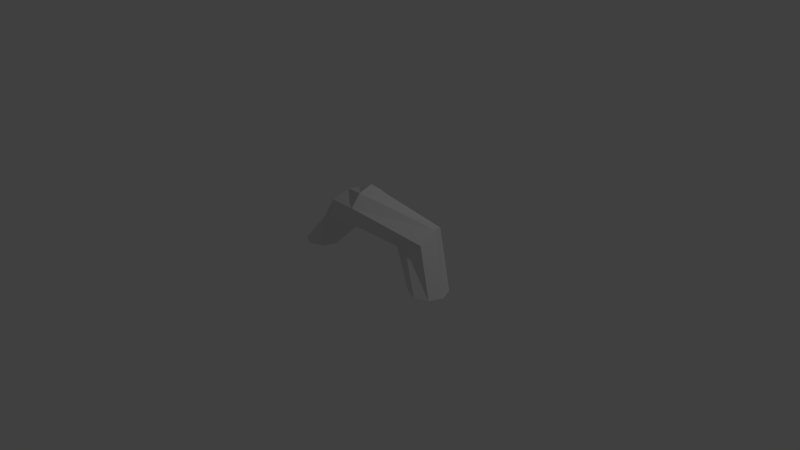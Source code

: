 # Source: root.blend  (saved by Blender 2.74.0; exported with 4.5.12 LTS)
import bpy
from mathutils import Matrix  # noqa: F401  (used for matrix-valued properties, if any)

bpy.ops.wm.read_factory_settings(use_empty=True)
scene = bpy.context.scene
scene.name = 'Scene'

# ---- collections
col_collection_1 = bpy.data.collections.new('Collection 1'); scene.collection.children.link(col_collection_1)

# ---- world
world_world = bpy.data.worlds.new('World'); scene.world = world_world
world_world.color = (0.05088, 0.05088, 0.05088)
world_world.use_sun_shadow = False
world_world.sun_shadow_jitter_overblur = 0.0
world_world.cycles.sampling_method = 'MANUAL'
world_world.cycles.sample_map_resolution = 256

# ---- cameras
cam_camera = bpy.data.cameras.new('Camera')
cam_camera.clip_end = 100.0
cam_camera.lens = 35.0
cam_camera.sensor_width = 32.0
cam_camera.sensor_height = 18.0
cam_camera.ortho_scale = 7.314
cam_camera.dof.focus_distance = 0.0
cam_camera.dof.aperture_fstop = 128.0

# ---- lights
light_lamp = bpy.data.lights.new('Lamp', 'POINT')
light_lamp.transmission_factor = 0.0
light_lamp.cutoff_distance = 30.0
light_lamp.energy = 100.0
light_lamp.shadow_buffer_clip_start = 1.001
light_lamp.shadow_soft_size = 0.1
light_lamp.shadow_maximum_resolution = 0.006
light_lamp.use_absolute_resolution = True
light_lamp.cycles.use_multiple_importance_sampling = False

# ---- meshes
me_torus_001 = bpy.data.meshes.new('Torus.001')
me_torus_001.from_pydata([(1.25, -0.1212, 5.3e-09), (1.177, -0.1212, 0.1768), (1.0, -0.1212, 0.25), (0.8232, -0.1212, 0.1768), (0.75, -0.1212, 5.3e-09), (0.8232, -0.1212, -0.1768), (1.0, -0.1212, -0.25), (1.177, -0.1212, -0.1768), (0.9635, 0.6364, -0.1447), (0.9394, 0.501, 0.08051), (0.677, 0.4391, 0.09996), (0.4677, 0.2984, 0.02268), (0.3771, 0.2393, -0.156), (0.4582, 0.2966, -0.3313), (0.6636, 0.4366, -0.4007), (0.8729, 0.5774, -0.3234), (-0.01114, 0.916, 0.191), (0.006884, 0.7672, 0.3423), (0.02304, 0.5462, 0.3333), (0.02498, 0.4285, 0.1819), (0.01157, 0.483, -0.02335), (-0.009336, 0.6779, -0.1622), (-0.02261, 0.8528, -0.1657), (-0.02455, 0.9705, -0.01422), (-0.6748, 0.6209, -0.3691), (-0.6862, 0.6481, -0.1881), (-0.6625, 0.5853, 0.09361), (-0.5869, 0.4112, 0.1977), (-0.5124, 0.2731, 0.05152), (-0.4825, 0.2171, -0.2535), (-0.5216, 0.3061, -0.4183), (-0.6013, 0.4734, -0.4662), (-1.25, -0.1212, 5.3e-09), (-1.177, -0.1212, 0.1768), (-1.0, -0.1212, 0.25), (-0.8232, -0.1212, 0.1768), (-0.75, -0.1212, 5.3e-09), (-0.8232, -0.1212, -0.1768), (-1.0, -0.1212, -0.25), (-1.177, -0.1212, -0.1768)], [], [(0, 8, 9, 1), (1, 9, 10, 2), (2, 10, 11, 3), (3, 11, 12, 4), (4, 12, 13, 5), (5, 13, 14, 6), (6, 14, 15, 7), (0, 7, 15, 8), (8, 16, 17, 9), (9, 17, 18, 10), (10, 18, 19, 11), (11, 19, 20, 12), (12, 20, 21, 13), (13, 21, 22, 14), (14, 22, 23, 15), (15, 23, 16, 8), (16, 24, 25, 17), (17, 25, 26, 18), (18, 26, 27, 19), (19, 27, 28, 20), (20, 28, 29, 21), (21, 29, 30, 22), (22, 30, 31, 23), (23, 31, 24, 16), (24, 32, 33, 25), (25, 33, 34, 26), (26, 34, 35, 27), (27, 35, 36, 28), (28, 36, 37, 29), (29, 37, 38, 30), (30, 38, 39, 31), (31, 39, 32, 24)])
me_torus_001.use_remesh_preserve_volume = False
me_torus_001.use_remesh_preserve_attributes = False
me_torus_001.use_mirror_vertex_groups = False
me_torus_001.update()

# ---- objects
ob_torus_001 = bpy.data.objects.new('Torus.001', me_torus_001)
ob_lamp = bpy.data.objects.new('Lamp', light_lamp)
ob_camera = bpy.data.objects.new('Camera', cam_camera)

# ---- transforms, parenting, visibility, modifiers, constraints
ob_torus_001.location = (0.0, 0.0, 0.0)
ob_torus_001.rotation_euler = (1.571, -0.0, 0.0)
ob_torus_001.lineart.crease_threshold = 0.0
ob_lamp.location = (4.076, 1.005, 5.904)
ob_lamp.rotation_euler = (0.6503, 0.05522, 1.866)
ob_lamp.lock_rotations_4d = False
ob_lamp.empty_display_type = 'ARROWS'
ob_lamp.color = (0.0, 0.0, 0.0, 0.0)
ob_lamp.lineart.crease_threshold = 0.0
ob_camera.location = (7.481, -6.508, 5.344)
ob_camera.rotation_euler = (1.109, 0.01082, 0.8149)
ob_camera.lock_rotations_4d = False
ob_camera.empty_display_type = 'ARROWS'
ob_camera.color = (0.0, 0.0, 0.0, 0.0)
ob_camera.display_type = 'WIRE'
ob_camera.lineart.crease_threshold = 0.0

# ---- collection membership
col_collection_1.objects.link(ob_torus_001)
col_collection_1.objects.link(ob_lamp)
col_collection_1.objects.link(ob_camera)

# ---- scene / render settings (as saved in the file)
scene.camera = ob_camera
scene.frame_start = 1; scene.frame_end = 250; scene.frame_set(1)
scene.render.engine = 'BLENDER_EEVEE_NEXT'
scene.render.resolution_percentage = 50
scene.render.dither_intensity = 0.0
scene.cycles.use_denoising = False
scene.cycles.samples = 10
scene.cycles.sampling_pattern = 'TABULATED_SOBOL'
scene.cycles.light_sampling_threshold = 0.0
scene.cycles.use_adaptive_sampling = False
scene.cycles.use_light_tree = False
scene.cycles.blur_glossy = 0.0
scene.cycles.pixel_filter_type = 'GAUSSIAN'
scene.cycles.sample_clamp_indirect = 0.0
scene.view_settings.view_transform = 'Standard'
bpy.context.view_layer.update()
